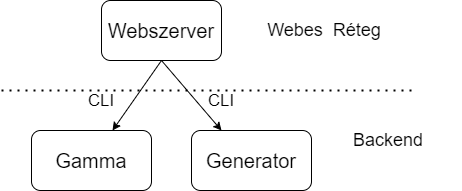

The diagram above was exported from draw.io. Its source (the exported page's mxGraphModel, read from the mxfile embedded in the PNG):
<mxGraphModel dx="2062" dy="1154" grid="1" gridSize="10" guides="1" tooltips="1" connect="1" arrows="1" fold="1" page="1" pageScale="1" pageWidth="827" pageHeight="1169" math="0" shadow="0">
  <root>
    <mxCell id="0" />
    <mxCell id="1" parent="0" />
    <mxCell id="iJtPtm51DpISNYdos-Zz-1" value="&lt;font style=&quot;font-size: 20px&quot;&gt;Gamma&lt;/font&gt;" style="rounded=1;whiteSpace=wrap;html=1;" vertex="1" parent="1">
      <mxGeometry x="130" y="250" width="120" height="60" as="geometry" />
    </mxCell>
    <mxCell id="iJtPtm51DpISNYdos-Zz-2" value="&lt;font style=&quot;font-size: 20px&quot;&gt;Generator&lt;/font&gt;" style="rounded=1;whiteSpace=wrap;html=1;" vertex="1" parent="1">
      <mxGeometry x="290" y="250" width="120" height="60" as="geometry" />
    </mxCell>
    <mxCell id="iJtPtm51DpISNYdos-Zz-3" value="&lt;font style=&quot;font-size: 20px&quot;&gt;Webszerver&lt;/font&gt;" style="rounded=1;whiteSpace=wrap;html=1;" vertex="1" parent="1">
      <mxGeometry x="200" y="120" width="120" height="60" as="geometry" />
    </mxCell>
    <mxCell id="iJtPtm51DpISNYdos-Zz-4" value="" style="endArrow=none;dashed=1;html=1;dashPattern=1 3;strokeWidth=2;" edge="1" parent="1">
      <mxGeometry width="50" height="50" relative="1" as="geometry">
        <mxPoint x="100" y="210" as="sourcePoint" />
        <mxPoint x="510" y="210" as="targetPoint" />
      </mxGeometry>
    </mxCell>
    <mxCell id="iJtPtm51DpISNYdos-Zz-5" value="&lt;font style=&quot;font-size: 18px&quot;&gt;Webes&amp;nbsp; Réteg&lt;/font&gt;" style="text;html=1;strokeColor=none;fillColor=none;align=center;verticalAlign=middle;whiteSpace=wrap;rounded=0;" vertex="1" parent="1">
      <mxGeometry x="350" y="140" width="146" height="20" as="geometry" />
    </mxCell>
    <mxCell id="iJtPtm51DpISNYdos-Zz-6" value="&lt;font style=&quot;font-size: 18px&quot;&gt;Backend&lt;/font&gt;" style="text;html=1;strokeColor=none;fillColor=none;align=center;verticalAlign=middle;whiteSpace=wrap;rounded=0;" vertex="1" parent="1">
      <mxGeometry x="414" y="250" width="146" height="20" as="geometry" />
    </mxCell>
    <mxCell id="iJtPtm51DpISNYdos-Zz-7" value="" style="endArrow=classic;html=1;exitX=0.5;exitY=1;exitDx=0;exitDy=0;" edge="1" parent="1" source="iJtPtm51DpISNYdos-Zz-3" target="iJtPtm51DpISNYdos-Zz-1">
      <mxGeometry width="50" height="50" relative="1" as="geometry">
        <mxPoint x="390" y="370" as="sourcePoint" />
        <mxPoint x="440" y="320" as="targetPoint" />
      </mxGeometry>
    </mxCell>
    <mxCell id="iJtPtm51DpISNYdos-Zz-8" value="" style="endArrow=classic;html=1;exitX=0.5;exitY=1;exitDx=0;exitDy=0;entryX=0.25;entryY=0;entryDx=0;entryDy=0;" edge="1" parent="1" source="iJtPtm51DpISNYdos-Zz-3" target="iJtPtm51DpISNYdos-Zz-2">
      <mxGeometry width="50" height="50" relative="1" as="geometry">
        <mxPoint x="390" y="370" as="sourcePoint" />
        <mxPoint x="440" y="320" as="targetPoint" />
      </mxGeometry>
    </mxCell>
    <mxCell id="iJtPtm51DpISNYdos-Zz-9" value="&lt;font style=&quot;font-size: 17px&quot;&gt;CLI&lt;/font&gt;" style="text;html=1;strokeColor=none;fillColor=none;align=center;verticalAlign=middle;whiteSpace=wrap;rounded=0;" vertex="1" parent="1">
      <mxGeometry x="180" y="210" width="40" height="20" as="geometry" />
    </mxCell>
    <mxCell id="iJtPtm51DpISNYdos-Zz-10" value="&lt;font style=&quot;font-size: 17px&quot;&gt;CLI&lt;/font&gt;" style="text;html=1;strokeColor=none;fillColor=none;align=center;verticalAlign=middle;whiteSpace=wrap;rounded=0;" vertex="1" parent="1">
      <mxGeometry x="300" y="210" width="40" height="20" as="geometry" />
    </mxCell>
  </root>
</mxGraphModel>